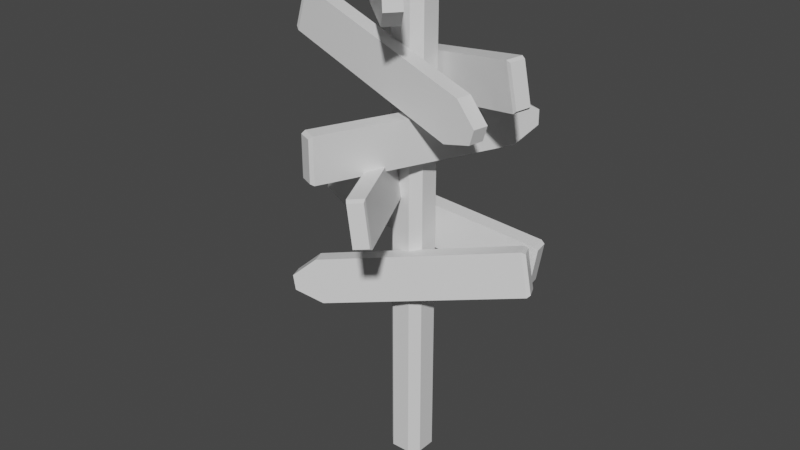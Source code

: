 # Source: signpost.blend  (saved by Blender 3.2.14; exported with 4.5.12 LTS)
import bpy
from mathutils import Matrix  # noqa: F401  (used for matrix-valued properties, if any)

bpy.ops.wm.read_factory_settings(use_empty=True)
scene = bpy.context.scene
scene.name = 'Scene'

# ---- collections
col_collection = bpy.data.collections.new('Collection'); scene.collection.children.link(col_collection)

# ---- materials (node trees are filled in below, after node groups)
mat_material = bpy.data.materials.new('Material')
mat_material.alpha_threshold = 0.0
mat_material.use_transparent_shadow = False
mat_material.line_color = (0.0, 0.0, 0.0, 1.0)

# ---- material node trees
mat_material.use_nodes = True; mat_material.node_tree.nodes.clear()
_N = mat_material.node_tree.nodes; _L = mat_material.node_tree.links
n0 = _N.new('ShaderNodeOutputMaterial'); n0.name = 'Material Output'; n0.location = (300, 300)
n1 = _N.new('ShaderNodeBsdfPrincipled'); n1.name = 'Principled BSDF'; n1.location = (10, 300)
n1.distribution = 'GGX'
n1.subsurface_method = 'RANDOM_WALK_SKIN'
n1.inputs[2].default_value = 0.4
n1.inputs[3].default_value = 1.45
n1.inputs[27].default_value = (0.0, 0.0, 0.0, 1.0)
n1.inputs[28].default_value = 1.0
_L.new(n1.outputs[0], n0.inputs[0])
n0.is_active_output = True

# ---- world
world_world = bpy.data.worlds.new('World'); scene.world = world_world
world_world.use_nodes = True; world_world.node_tree.nodes.clear()
_N = world_world.node_tree.nodes; _L = world_world.node_tree.links
n0 = _N.new('ShaderNodeOutputWorld'); n0.name = 'World Output'; n0.location = (300, 300)
n1 = _N.new('ShaderNodeBackground'); n1.name = 'Background'; n1.location = (10, 300)
n1.inputs[0].default_value = (0.05088, 0.05088, 0.05088, 1.0)
_L.new(n1.outputs[0], n0.inputs[0])
n0.is_active_output = True
world_world.color = (0.05088, 0.05088, 0.05088)
world_world.use_sun_shadow = False
world_world.sun_shadow_jitter_overblur = 0.0

# ---- meshes
me_signpost = bpy.data.meshes.new('signpost')
me_signpost.from_pydata([(1.269, 0.6432, 2.822), (1.178, 0.6432, 2.299), (-0.9858, 0.2583, 3.214), (-1.077, 0.2583, 2.691), (1.3, 0.4538, 2.816), (1.209, 0.4538, 2.293), (-0.9545, 0.06893, 3.209), (-1.045, 0.06893, 2.686), (-1.339, 0.2085, 2.916), (-1.308, 0.2085, 3.091), (-1.277, 0.01909, 3.086), (-1.307, 0.01909, 2.91), (1.31, 0.6407, 2.787), (1.228, 0.6407, 2.318), (1.256, 0.4711, 2.313), (1.338, 0.4711, 2.782), (0.1152, 0.2174, 5.782), (0.0852, 0.1908, 5.983), (0.1908, 0.0852, 5.983), (0.2174, 0.1152, 5.782), (0.1152, 0.1152, -0.2174), (0.1152, 0.2174, -0.1152), (0.2174, 0.1152, -0.1152), (0.2174, -0.1152, 5.782), (0.1908, -0.0852, 5.983), (0.0852, -0.1908, 5.983), (0.1152, -0.2174, 5.782), (0.2174, -0.1152, -0.1152), (0.1152, -0.2174, -0.1152), (0.1152, -0.1152, -0.2174), (-0.1152, 0.2174, 5.782), (-0.2174, 0.1152, 5.782), (-0.1908, 0.0852, 5.983), (-0.0852, 0.1908, 5.983), (-0.2174, 0.1152, -0.1152), (-0.1152, 0.2174, -0.1152), (-0.1152, 0.1152, -0.2174), (-0.2174, -0.1152, 5.782), (-0.1152, -0.2174, 5.782), (-0.0852, -0.1908, 5.983), (-0.1908, -0.0852, 5.983), (-0.1152, -0.1152, -0.2174), (-0.1152, -0.2174, -0.1152), (-0.2174, -0.1152, -0.1152), (0.08068, -0.1863, 6.0), (0.1863, -0.08068, 6.0), (0.05751, -0.05751, 6.098), (-0.08068, -0.1863, 6.0), (-0.05751, -0.05751, 6.098), (-0.1863, -0.08068, 6.0), (0.1863, 0.08068, 6.0), (0.08068, 0.1863, 6.0), (0.05751, 0.05751, 6.098), (-0.1863, 0.08068, 6.0), (-0.05751, 0.05751, 6.098), (-0.08068, 0.1863, 6.0), (-0.1333, -1.392, 4.305), (-0.1333, -1.392, 3.774), (0.7854, 0.7398, 4.305), (0.7854, 0.7398, 3.774), (-0.3096, -1.316, 4.305), (-0.3096, -1.316, 3.774), (0.6091, 0.8158, 4.305), (0.6091, 0.8158, 3.774), (0.9044, 1.016, 3.95), (0.9044, 1.016, 4.128), (0.728, 1.092, 4.128), (0.728, 1.092, 3.95), (-0.1602, -1.429, 4.277), (-0.1602, -1.429, 3.801), (-0.3182, -1.361, 3.801), (-0.3182, -1.361, 4.277), (0.6, -1.46, 3.888), (0.6791, -1.46, 3.363), (-0.5038, 0.5753, 3.721), (-0.4247, 0.5753, 3.196), (0.4335, -1.552, 3.862), (0.5126, -1.552, 3.337), (-0.6703, 0.483, 3.696), (-0.5912, 0.483, 3.171), (-0.5939, 0.8388, 3.349), (-0.6204, 0.8388, 3.525), (-0.7869, 0.7465, 3.5), (-0.7604, 0.7465, 3.324), (0.6167, -1.504, 3.862), (0.6876, -1.504, 3.392), (0.5385, -1.586, 3.369), (0.4676, -1.586, 3.84), (-1.248, -0.2674, 5.364), (-1.397, -0.2674, 4.854), (0.9635, -0.543, 4.715), (0.814, -0.543, 4.205), (-1.226, -0.07671, 5.357), (-1.375, -0.07671, 4.848), (0.9854, -0.3523, 4.708), (0.8359, -0.3523, 4.199), (1.15, -0.5787, 4.291), (1.2, -0.5787, 4.461), (1.222, -0.388, 4.455), (1.172, -0.388, 4.284), (-1.297, -0.2521, 5.349), (-1.431, -0.2521, 4.893), (-1.411, -0.08133, 4.887), (-1.277, -0.08133, 5.344), (1.32, -8.473e-05, 5.081), (1.427, -8.479e-05, 4.561), (-0.8439, 0.7114, 4.638), (-0.7374, 0.7114, 4.118), (1.263, -0.1829, 5.069), (1.369, -0.1829, 4.549), (-0.9015, 0.5286, 4.626), (-0.7951, 0.5286, 4.106), (-1.053, 0.8035, 4.233), (-1.089, 0.8035, 4.408), (-1.146, 0.6207, 4.396), (-1.111, 0.6207, 4.222), (1.365, -0.02336, 5.062), (1.46, -0.02336, 4.596), (1.408, -0.1871, 4.585), (1.313, -0.1871, 5.051), (-1.271, 0.6624, 5.639), (-1.213, 0.6233, 5.113), (0.356, -0.965, 5.939), (0.4139, -1.004, 5.412), (-1.136, 0.7986, 5.644), (-1.078, 0.7595, 5.117), (0.4913, -0.8288, 5.944), (0.5492, -0.8679, 5.417), (0.6054, -1.202, 5.626), (0.586, -1.189, 5.803), (0.7213, -1.053, 5.807), (0.7407, -1.066, 5.631), (-1.293, 0.6989, 5.606), (-1.241, 0.6638, 5.134), (-1.12, 0.7858, 5.139), (-1.172, 0.8208, 5.61), (1.231, 0.3619, 2.853), (1.331, 0.3619, 2.332), (-0.8319, -0.6253, 2.455), (-0.7313, -0.6253, 1.934), (1.311, 0.1881, 2.868), (1.411, 0.1881, 2.347), (-0.7517, -0.7991, 2.471), (-0.6511, -0.7991, 1.949), (-1.032, -0.7531, 2.056), (-1.066, -0.7531, 2.23), (-0.9853, -0.9269, 2.246), (-0.9517, -0.9269, 2.071), (1.28, 0.3719, 2.834), (1.37, 0.3719, 2.367), (1.442, 0.2162, 2.381), (1.352, 0.2162, 2.848)], [], [(0, 1, 3, 2), (3, 7, 11, 8), (6, 7, 5, 4), (1, 0, 12, 13), (2, 6, 4, 0), (7, 3, 1, 5), (9, 8, 11, 10), (2, 3, 8, 9), (7, 6, 10, 11), (6, 2, 9, 10), (15, 14, 13, 12), (0, 4, 15, 12), (5, 1, 13, 14), (4, 5, 14, 15), (52, 54, 48, 46), (39, 25, 44, 47), (32, 40, 49, 53), (28, 26, 38, 42), (17, 33, 55, 51), (22, 19, 23, 27), (36, 20, 29, 41), (24, 18, 50, 45), (43, 37, 31, 34), (16, 17, 18, 19), (20, 21, 22), (23, 24, 25, 26), (27, 28, 29), (30, 31, 32, 33), (34, 35, 36), (37, 38, 39, 40), (41, 42, 43), (44, 45, 46), (47, 48, 49), (50, 51, 52), (53, 54, 55), (36, 41, 43, 34), (20, 36, 35, 21), (19, 22, 21, 16), (42, 38, 37, 43), (26, 28, 27, 23), (30, 35, 34, 31), (25, 39, 38, 26), (18, 24, 23, 19), (41, 29, 28, 42), (40, 32, 31, 37), (33, 17, 16, 30), (29, 20, 22, 27), (46, 48, 47, 44), (52, 46, 45, 50), (48, 54, 53, 49), (54, 52, 51, 55), (39, 47, 49, 40), (55, 33, 32, 53), (17, 51, 50, 18), (44, 25, 24, 45), (35, 30, 16, 21), (56, 57, 59, 58), (59, 63, 67, 64), (62, 63, 61, 60), (57, 56, 68, 69), (58, 62, 60, 56), (63, 59, 57, 61), (65, 64, 67, 66), (58, 59, 64, 65), (63, 62, 66, 67), (62, 58, 65, 66), (71, 70, 69, 68), (56, 60, 71, 68), (61, 57, 69, 70), (60, 61, 70, 71), (72, 73, 75, 74), (75, 79, 83, 80), (78, 79, 77, 76), (73, 72, 84, 85), (74, 78, 76, 72), (79, 75, 73, 77), (81, 80, 83, 82), (74, 75, 80, 81), (79, 78, 82, 83), (78, 74, 81, 82), (87, 86, 85, 84), (72, 76, 87, 84), (77, 73, 85, 86), (76, 77, 86, 87), (88, 89, 91, 90), (91, 95, 99, 96), (94, 95, 93, 92), (89, 88, 100, 101), (90, 94, 92, 88), (95, 91, 89, 93), (97, 96, 99, 98), (90, 91, 96, 97), (95, 94, 98, 99), (94, 90, 97, 98), (103, 102, 101, 100), (88, 92, 103, 100), (93, 89, 101, 102), (92, 93, 102, 103), (104, 105, 107, 106), (107, 111, 115, 112), (110, 111, 109, 108), (105, 104, 116, 117), (106, 110, 108, 104), (111, 107, 105, 109), (113, 112, 115, 114), (106, 107, 112, 113), (111, 110, 114, 115), (110, 106, 113, 114), (119, 118, 117, 116), (104, 108, 119, 116), (109, 105, 117, 118), (108, 109, 118, 119), (120, 121, 123, 122), (123, 127, 131, 128), (126, 127, 125, 124), (121, 120, 132, 133), (122, 126, 124, 120), (127, 123, 121, 125), (129, 128, 131, 130), (122, 123, 128, 129), (127, 126, 130, 131), (126, 122, 129, 130), (135, 134, 133, 132), (120, 124, 135, 132), (125, 121, 133, 134), (124, 125, 134, 135), (136, 137, 139, 138), (139, 143, 147, 144), (142, 143, 141, 140), (137, 136, 148, 149), (138, 142, 140, 136), (143, 139, 137, 141), (145, 144, 147, 146), (138, 139, 144, 145), (143, 142, 146, 147), (142, 138, 145, 146), (151, 150, 149, 148), (136, 140, 151, 148), (141, 137, 149, 150), (140, 141, 150, 151)])
_uv = me_signpost.uv_layers.new(name='UVMap')
_uv.uv.foreach_set('vector', [0.375, 0.0, 0.625, 0.0, 0.625, 0.25, 0.375, 0.25, 0.875, 0.5, 0.625, 0.5, 0.625, 0.5, 0.875, 0.5, 0.375, 0.5, 0.625, 0.5, 0.625, 0.75, 0.375, 0.75, 0.625, 0.0, 0.375, 0.0, 0.375, 0.0, 0.625, 0.0, 0.125, 0.5, 0.375, 0.5, 0.375, 0.75, 0.125, 0.75, 0.625, 0.5, 0.875, 0.5, 0.875, 0.75, 0.625, 0.75, 0.375, 0.25, 0.625, 0.25, 0.625, 0.5, 0.375, 0.5, 0.375, 0.25, 0.625, 0.25, 0.625, 0.25, 0.375, 0.25, 0.625, 0.5, 0.375, 0.5, 0.375, 0.5, 0.625, 0.5, 0.375, 0.5, 0.125, 0.5, 0.125, 0.5, 0.375, 0.5, 0.375, 0.75, 0.625, 0.75, 0.625, 1.0, 0.375, 1.0, 0.125, 0.75, 0.375, 0.75, 0.375, 0.75, 0.125, 0.75, 0.625, 0.75, 0.875, 0.75, 0.875, 0.75, 0.625, 0.75, 0.375, 0.75, 0.625, 0.75, 0.625, 0.75, 0.375, 0.75, 0.705, 0.58, 0.795, 0.58, 0.795, 0.67, 0.705, 0.67, 0.625, 0.9313, 0.625, 0.8187, 0.625, 0.8202, 0.625, 0.9298, 0.625, 0.1813, 0.625, 0.06873, 0.625, 0.07017, 0.625, 0.1798, 0.3792, 0.8088, 0.6208, 0.8088, 0.6208, 0.9412, 0.3792, 0.9412, 0.625, 0.4313, 0.625, 0.3187, 0.625, 0.3202, 0.625, 0.4298, 0.3792, 0.5588, 0.6208, 0.5588, 0.6208, 0.6912, 0.3792, 0.6912, 0.1838, 0.5588, 0.3162, 0.5588, 0.3162, 0.6912, 0.1838, 0.6912, 0.625, 0.6813, 0.625, 0.5687, 0.625, 0.5702, 0.625, 0.6798, 0.3792, 0.05878, 0.6208, 0.05878, 0.6208, 0.1912, 0.3792, 0.1912, 0.6208, 0.4412, 0.625, 0.4313, 0.625, 0.5687, 0.6208, 0.5588, 0.3162, 0.5588, 0.3162, 0.5, 0.375, 0.5588, 0.6208, 0.6912, 0.625, 0.6813, 0.625, 0.8187, 0.6208, 0.8088, 0.375, 0.6912, 0.3162, 0.75, 0.3162, 0.6912, 0.6208, 0.3088, 0.6208, 0.1912, 0.625, 0.1813, 0.625, 0.3187, 0.125, 0.5588, 0.1838, 0.5, 0.1838, 0.5588, 0.6208, 0.05878, 0.6208, 0.0, 0.625, 0.01527, 0.625, 0.07601, 0.1838, 0.6912, 0.1838, 0.75, 0.125, 0.6912, 0.625, 0.8202, 0.625, 0.75, 0.625, 0.83, 0.625, 0.0, 0.625, 0.08, 0.625, 0.07017, 0.625, 0.5, 0.625, 0.4298, 0.625, 0.42, 0.625, 0.1798, 0.625, 0.17, 0.625, 0.25, 0.1838, 0.5588, 0.1838, 0.6912, 0.125, 0.6912, 0.125, 0.5588, 0.3162, 0.5588, 0.1838, 0.5588, 0.1838, 0.5, 0.3162, 0.5, 0.6208, 0.5588, 0.3792, 0.5588, 0.3792, 0.4412, 0.6208, 0.4412, 0.3792, 0.0, 0.6208, 0.0, 0.6208, 0.05878, 0.3792, 0.05878, 0.6208, 0.8088, 0.3792, 0.8088, 0.3792, 0.6912, 0.6208, 0.6912, 0.6208, 0.3088, 0.3792, 0.3088, 0.3792, 0.1912, 0.6208, 0.1912, 0.625, 0.8187, 0.625, 0.9313, 0.6208, 0.9412, 0.6208, 0.8088, 0.625, 0.5687, 0.625, 0.6813, 0.6208, 0.6912, 0.6208, 0.5588, 0.1838, 0.6912, 0.3162, 0.6912, 0.3162, 0.75, 0.1838, 0.75, 0.625, 0.06873, 0.625, 0.1813, 0.6208, 0.1912, 0.6208, 0.05878, 0.625, 0.3187, 0.625, 0.4313, 0.6208, 0.4412, 0.6208, 0.3088, 0.3162, 0.6912, 0.3162, 0.5588, 0.3792, 0.5588, 0.3792, 0.6912, 0.625, 0.83, 0.625, 0.92, 0.625, 0.9298, 0.625, 0.8202, 0.705, 0.58, 0.705, 0.67, 0.625, 0.6798, 0.625, 0.5702, 0.625, 0.08, 0.625, 0.17, 0.625, 0.1798, 0.625, 0.07017, 0.625, 0.33, 0.625, 0.42, 0.625, 0.4298, 0.625, 0.3202, 0.625, 0.0, 0.625, 0.0, 0.625, 0.07017, 0.625, 0.06873, 0.625, 0.3202, 0.625, 0.3187, 0.625, 0.1813, 0.625, 0.1798, 0.625, 0.4313, 0.625, 0.4298, 0.625, 0.5702, 0.625, 0.5687, 0.625, 0.8202, 0.625, 0.8187, 0.625, 0.6813, 0.625, 0.6798, 0.3792, 0.3088, 0.6208, 0.3088, 0.6208, 0.4412, 0.3792, 0.4412, 0.375, 0.0, 0.625, 0.0, 0.625, 0.25, 0.375, 0.25, 0.875, 0.5, 0.625, 0.5, 0.625, 0.5, 0.875, 0.5, 0.375, 0.5, 0.625, 0.5, 0.625, 0.75, 0.375, 0.75, 0.625, 0.0, 0.375, 0.0, 0.375, 0.0, 0.625, 0.0, 0.125, 0.5, 0.375, 0.5, 0.375, 0.75, 0.125, 0.75, 0.625, 0.5, 0.875, 0.5, 0.875, 0.75, 0.625, 0.75, 0.375, 0.25, 0.625, 0.25, 0.625, 0.5, 0.375, 0.5, 0.375, 0.25, 0.625, 0.25, 0.625, 0.25, 0.375, 0.25, 0.625, 0.5, 0.375, 0.5, 0.375, 0.5, 0.625, 0.5, 0.375, 0.5, 0.125, 0.5, 0.125, 0.5, 0.375, 0.5, 0.375, 0.75, 0.625, 0.75, 0.625, 1.0, 0.375, 1.0, 0.125, 0.75, 0.375, 0.75, 0.375, 0.75, 0.125, 0.75, 0.625, 0.75, 0.875, 0.75, 0.875, 0.75, 0.625, 0.75, 0.375, 0.75, 0.625, 0.75, 0.625, 0.75, 0.375, 0.75, 0.375, 0.0, 0.625, 0.0, 0.625, 0.25, 0.375, 0.25, 0.875, 0.5, 0.625, 0.5, 0.625, 0.5, 0.875, 0.5, 0.375, 0.5, 0.625, 0.5, 0.625, 0.75, 0.375, 0.75, 0.625, 0.0, 0.375, 0.0, 0.375, 0.0, 0.625, 0.0, 0.125, 0.5, 0.375, 0.5, 0.375, 0.75, 0.125, 0.75, 0.625, 0.5, 0.875, 0.5, 0.875, 0.75, 0.625, 0.75, 0.375, 0.25, 0.625, 0.25, 0.625, 0.5, 0.375, 0.5, 0.375, 0.25, 0.625, 0.25, 0.625, 0.25, 0.375, 0.25, 0.625, 0.5, 0.375, 0.5, 0.375, 0.5, 0.625, 0.5, 0.375, 0.5, 0.125, 0.5, 0.125, 0.5, 0.375, 0.5, 0.375, 0.75, 0.625, 0.75, 0.625, 1.0, 0.375, 1.0, 0.125, 0.75, 0.375, 0.75, 0.375, 0.75, 0.125, 0.75, 0.625, 0.75, 0.875, 0.75, 0.875, 0.75, 0.625, 0.75, 0.375, 0.75, 0.625, 0.75, 0.625, 0.75, 0.375, 0.75, 0.375, 0.0, 0.625, 0.0, 0.625, 0.25, 0.375, 0.25, 0.875, 0.5, 0.625, 0.5, 0.625, 0.5, 0.875, 0.5, 0.375, 0.5, 0.625, 0.5, 0.625, 0.75, 0.375, 0.75, 0.625, 0.0, 0.375, 0.0, 0.375, 0.0, 0.625, 0.0, 0.125, 0.5, 0.375, 0.5, 0.375, 0.75, 0.125, 0.75, 0.625, 0.5, 0.875, 0.5, 0.875, 0.75, 0.625, 0.75, 0.375, 0.25, 0.625, 0.25, 0.625, 0.5, 0.375, 0.5, 0.375, 0.25, 0.625, 0.25, 0.625, 0.25, 0.375, 0.25, 0.625, 0.5, 0.375, 0.5, 0.375, 0.5, 0.625, 0.5, 0.375, 0.5, 0.125, 0.5, 0.125, 0.5, 0.375, 0.5, 0.375, 0.75, 0.625, 0.75, 0.625, 1.0, 0.375, 1.0, 0.125, 0.75, 0.375, 0.75, 0.375, 0.75, 0.125, 0.75, 0.625, 0.75, 0.875, 0.75, 0.875, 0.75, 0.625, 0.75, 0.375, 0.75, 0.625, 0.75, 0.625, 0.75, 0.375, 0.75, 0.375, 0.0, 0.625, 0.0, 0.625, 0.25, 0.375, 0.25, 0.875, 0.5, 0.625, 0.5, 0.625, 0.5, 0.875, 0.5, 0.375, 0.5, 0.625, 0.5, 0.625, 0.75, 0.375, 0.75, 0.625, 0.0, 0.375, 0.0, 0.375, 0.0, 0.625, 0.0, 0.125, 0.5, 0.375, 0.5, 0.375, 0.75, 0.125, 0.75, 0.625, 0.5, 0.875, 0.5, 0.875, 0.75, 0.625, 0.75, 0.375, 0.25, 0.625, 0.25, 0.625, 0.5, 0.375, 0.5, 0.375, 0.25, 0.625, 0.25, 0.625, 0.25, 0.375, 0.25, 0.625, 0.5, 0.375, 0.5, 0.375, 0.5, 0.625, 0.5, 0.375, 0.5, 0.125, 0.5, 0.125, 0.5, 0.375, 0.5, 0.375, 0.75, 0.625, 0.75, 0.625, 1.0, 0.375, 1.0, 0.125, 0.75, 0.375, 0.75, 0.375, 0.75, 0.125, 0.75, 0.625, 0.75, 0.875, 0.75, 0.875, 0.75, 0.625, 0.75, 0.375, 0.75, 0.625, 0.75, 0.625, 0.75, 0.375, 0.75, 0.375, 0.0, 0.625, 0.0, 0.625, 0.25, 0.375, 0.25, 0.875, 0.5, 0.625, 0.5, 0.625, 0.5, 0.875, 0.5, 0.375, 0.5, 0.625, 0.5, 0.625, 0.75, 0.375, 0.75, 0.625, 0.0, 0.375, 0.0, 0.375, 0.0, 0.625, 0.0, 0.125, 0.5, 0.375, 0.5, 0.375, 0.75, 0.125, 0.75, 0.625, 0.5, 0.875, 0.5, 0.875, 0.75, 0.625, 0.75, 0.375, 0.25, 0.625, 0.25, 0.625, 0.5, 0.375, 0.5, 0.375, 0.25, 0.625, 0.25, 0.625, 0.25, 0.375, 0.25, 0.625, 0.5, 0.375, 0.5, 0.375, 0.5, 0.625, 0.5, 0.375, 0.5, 0.125, 0.5, 0.125, 0.5, 0.375, 0.5, 0.375, 0.75, 0.625, 0.75, 0.625, 1.0, 0.375, 1.0, 0.125, 0.75, 0.375, 0.75, 0.375, 0.75, 0.125, 0.75, 0.625, 0.75, 0.875, 0.75, 0.875, 0.75, 0.625, 0.75, 0.375, 0.75, 0.625, 0.75, 0.625, 0.75, 0.375, 0.75, 0.375, 0.0, 0.625, 0.0, 0.625, 0.25, 0.375, 0.25, 0.875, 0.5, 0.625, 0.5, 0.625, 0.5, 0.875, 0.5, 0.375, 0.5, 0.625, 0.5, 0.625, 0.75, 0.375, 0.75, 0.625, 0.0, 0.375, 0.0, 0.375, 0.0, 0.625, 0.0, 0.125, 0.5, 0.375, 0.5, 0.375, 0.75, 0.125, 0.75, 0.625, 0.5, 0.875, 0.5, 0.875, 0.75, 0.625, 0.75, 0.375, 0.25, 0.625, 0.25, 0.625, 0.5, 0.375, 0.5, 0.375, 0.25, 0.625, 0.25, 0.625, 0.25, 0.375, 0.25, 0.625, 0.5, 0.375, 0.5, 0.375, 0.5, 0.625, 0.5, 0.375, 0.5, 0.125, 0.5, 0.125, 0.5, 0.375, 0.5, 0.375, 0.75, 0.625, 0.75, 0.625, 1.0, 0.375, 1.0, 0.125, 0.75, 0.375, 0.75, 0.375, 0.75, 0.125, 0.75, 0.625, 0.75, 0.875, 0.75, 0.875, 0.75, 0.625, 0.75, 0.375, 0.75, 0.625, 0.75, 0.625, 0.75, 0.375, 0.75])
me_signpost.materials.append(mat_material)
me_signpost.update()

# ---- objects
ob_signpost = bpy.data.objects.new('signpost', me_signpost)

# ---- transforms, parenting, visibility, modifiers, constraints
ob_signpost.location = (0.0, 0.0, 0.0)

# ---- collection membership
col_collection.objects.link(ob_signpost)

# ---- scene / render settings (as saved in the file)
scene.frame_start = 1; scene.frame_end = 250; scene.frame_set(1)
scene.render.engine = 'BLENDER_EEVEE_NEXT'
scene.cycles.sampling_pattern = 'TABULATED_SOBOL'
scene.cycles.use_light_tree = False
scene.view_settings.view_transform = 'Filmic'
bpy.context.view_layer.update()

# ---- added for rendering (the .blend has no active camera and no usable light): camera, sun
cam_auto = bpy.data.cameras.new('AutoCamera')
cam_auto.lens = 50.0
cam_auto.sensor_width = 36.0
cam_auto.clip_end = 1000.0
ob_auto_camera = bpy.data.objects.new('AutoCamera', cam_auto)
scene.collection.objects.link(ob_auto_camera)
ob_auto_camera.location = (6.90244, -8.51273, 8.45081)
ob_auto_camera.rotation_euler = (1.09748, -7.21219e-08, 0.694738)
scene.camera = ob_auto_camera
light_auto_sun = bpy.data.lights.new('AutoSun', 'SUN')
light_auto_sun.energy = 3.0
light_auto_sun.angle = 0.0523599
ob_auto_sun = bpy.data.objects.new('AutoSun', light_auto_sun)
scene.collection.objects.link(ob_auto_sun)
ob_auto_sun.rotation_euler = (0.872665, 0.174533, 0.523599)
bpy.context.view_layer.update()
